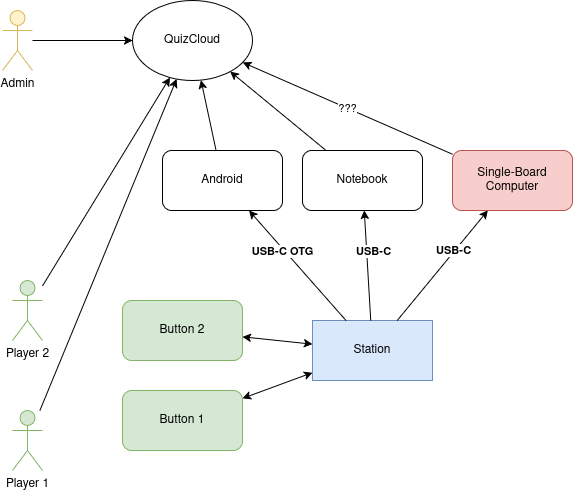

The diagram above was exported from draw.io. Its source (the exported page's mxGraphModel, read from the mxfile embedded in the PNG):
<mxGraphModel dx="1426" dy="716" grid="1" gridSize="10" guides="1" tooltips="1" connect="1" arrows="1" fold="1" page="1" pageScale="1" pageWidth="850" pageHeight="1100" math="0" shadow="0">
  <root>
    <mxCell id="0" />
    <mxCell id="1" parent="0" />
    <mxCell id="AN_TkVsQ7Uym4EmcRGJJ-1" parent="1" style="rounded=1;whiteSpace=wrap;html=1;fillColor=#d5e8d4;strokeColor=#82b366;" value="Button 1" vertex="1">
      <mxGeometry height="60" width="120" x="210" y="460" as="geometry" />
    </mxCell>
    <mxCell id="AN_TkVsQ7Uym4EmcRGJJ-2" parent="1" style="rounded=1;whiteSpace=wrap;html=1;fillColor=#d5e8d4;strokeColor=#82b366;" value="Button 2" vertex="1">
      <mxGeometry height="60" width="120" x="210" y="370" as="geometry" />
    </mxCell>
    <mxCell id="AN_TkVsQ7Uym4EmcRGJJ-3" parent="1" style="rounded=0;whiteSpace=wrap;html=1;fillColor=#dae8fc;strokeColor=#6c8ebf;" value="Station" vertex="1">
      <mxGeometry height="60" width="120" x="400" y="390" as="geometry" />
    </mxCell>
    <mxCell id="AN_TkVsQ7Uym4EmcRGJJ-4" parent="1" style="ellipse;whiteSpace=wrap;html=1;" value="QuizCloud" vertex="1">
      <mxGeometry height="80" width="120" x="220" y="70" as="geometry" />
    </mxCell>
    <mxCell id="AN_TkVsQ7Uym4EmcRGJJ-5" edge="1" parent="1" source="AN_TkVsQ7Uym4EmcRGJJ-3" style="endArrow=classic;startArrow=classic;html=1;rounded=0;" target="AN_TkVsQ7Uym4EmcRGJJ-1" value="">
      <mxGeometry height="50" relative="1" width="50" as="geometry">
        <mxPoint x="400" y="410" as="sourcePoint" />
        <mxPoint x="450" y="360" as="targetPoint" />
      </mxGeometry>
    </mxCell>
    <mxCell id="AN_TkVsQ7Uym4EmcRGJJ-6" edge="1" parent="1" source="AN_TkVsQ7Uym4EmcRGJJ-3" style="endArrow=classic;startArrow=classic;html=1;rounded=0;" target="AN_TkVsQ7Uym4EmcRGJJ-2" value="">
      <mxGeometry height="50" relative="1" width="50" as="geometry">
        <mxPoint x="400" y="410" as="sourcePoint" />
        <mxPoint x="450" y="360" as="targetPoint" />
      </mxGeometry>
    </mxCell>
    <mxCell id="AN_TkVsQ7Uym4EmcRGJJ-7" edge="1" parent="1" source="AN_TkVsQ7Uym4EmcRGJJ-3" style="endArrow=classic;html=1;rounded=0;" target="RojZ-QL1b-5ndfy6nz1B-3" value="">
      <mxGeometry height="50" relative="1" width="50" as="geometry">
        <mxPoint x="400" y="220" as="sourcePoint" />
        <mxPoint x="450" y="170" as="targetPoint" />
      </mxGeometry>
    </mxCell>
    <mxCell id="RojZ-QL1b-5ndfy6nz1B-11" connectable="0" parent="AN_TkVsQ7Uym4EmcRGJJ-7" style="edgeLabel;html=1;align=center;verticalAlign=middle;resizable=0;points=[];fontStyle=1" value="USB-C" vertex="1">
      <mxGeometry relative="1" x="-0.0612" y="-1" as="geometry">
        <mxPoint x="12" y="-19" as="offset" />
      </mxGeometry>
    </mxCell>
    <mxCell id="AN_TkVsQ7Uym4EmcRGJJ-8" parent="1" style="shape=umlActor;verticalLabelPosition=bottom;verticalAlign=top;html=1;outlineConnect=0;fillColor=#d5e8d4;strokeColor=#82b366;" value="Player 1" vertex="1">
      <mxGeometry height="60" width="30" x="100" y="480" as="geometry" />
    </mxCell>
    <mxCell id="AN_TkVsQ7Uym4EmcRGJJ-9" edge="1" parent="1" source="AN_TkVsQ7Uym4EmcRGJJ-8" style="endArrow=classic;html=1;rounded=0;" target="AN_TkVsQ7Uym4EmcRGJJ-4" value="">
      <mxGeometry height="50" relative="1" width="50" as="geometry">
        <mxPoint x="400" y="220" as="sourcePoint" />
        <mxPoint x="450" y="170" as="targetPoint" />
      </mxGeometry>
    </mxCell>
    <mxCell id="AN_TkVsQ7Uym4EmcRGJJ-10" parent="1" style="shape=umlActor;verticalLabelPosition=bottom;verticalAlign=top;html=1;outlineConnect=0;fillColor=#d5e8d4;strokeColor=#82b366;" value="Player 2" vertex="1">
      <mxGeometry height="60" width="30" x="100" y="350" as="geometry" />
    </mxCell>
    <mxCell id="AN_TkVsQ7Uym4EmcRGJJ-11" edge="1" parent="1" source="AN_TkVsQ7Uym4EmcRGJJ-10" style="endArrow=classic;html=1;rounded=0;" target="AN_TkVsQ7Uym4EmcRGJJ-4" value="">
      <mxGeometry height="50" relative="1" width="50" as="geometry">
        <mxPoint x="400" y="220" as="sourcePoint" />
        <mxPoint x="450" y="170" as="targetPoint" />
      </mxGeometry>
    </mxCell>
    <mxCell id="AN_TkVsQ7Uym4EmcRGJJ-14" parent="1" style="shape=umlActor;verticalLabelPosition=bottom;verticalAlign=top;html=1;outlineConnect=0;fillColor=#fff2cc;strokeColor=#d6b656;" value="Admin" vertex="1">
      <mxGeometry height="60" width="30" x="90" y="80" as="geometry" />
    </mxCell>
    <mxCell id="AN_TkVsQ7Uym4EmcRGJJ-15" edge="1" parent="1" source="AN_TkVsQ7Uym4EmcRGJJ-14" style="endArrow=classic;html=1;rounded=0;" target="AN_TkVsQ7Uym4EmcRGJJ-4" value="">
      <mxGeometry height="50" relative="1" width="50" as="geometry">
        <mxPoint x="290" y="410" as="sourcePoint" />
        <mxPoint x="340" y="360" as="targetPoint" />
      </mxGeometry>
    </mxCell>
    <mxCell id="RojZ-QL1b-5ndfy6nz1B-1" parent="1" style="rounded=1;whiteSpace=wrap;html=1;" value="Android" vertex="1">
      <mxGeometry height="60" width="120" x="250" y="220" as="geometry" />
    </mxCell>
    <mxCell id="RojZ-QL1b-5ndfy6nz1B-2" parent="1" style="rounded=1;whiteSpace=wrap;html=1;" value="Notebook" vertex="1">
      <mxGeometry height="60" width="120" x="390" y="220" as="geometry" />
    </mxCell>
    <mxCell id="RojZ-QL1b-5ndfy6nz1B-3" parent="1" style="rounded=1;whiteSpace=wrap;html=1;fillColor=#f8cecc;strokeColor=#b85450;" value="Single-Board Computer" vertex="1">
      <mxGeometry height="60" width="120" x="540" y="220" as="geometry" />
    </mxCell>
    <mxCell id="RojZ-QL1b-5ndfy6nz1B-4" edge="1" parent="1" source="AN_TkVsQ7Uym4EmcRGJJ-3" style="endArrow=classic;html=1;rounded=0;fontStyle=1" target="RojZ-QL1b-5ndfy6nz1B-2" value="">
      <mxGeometry height="50" relative="1" width="50" as="geometry">
        <mxPoint x="400" y="220" as="sourcePoint" />
        <mxPoint x="450" y="170" as="targetPoint" />
      </mxGeometry>
    </mxCell>
    <mxCell id="RojZ-QL1b-5ndfy6nz1B-10" connectable="0" parent="RojZ-QL1b-5ndfy6nz1B-4" style="edgeLabel;html=1;align=center;verticalAlign=middle;resizable=0;points=[];fontStyle=1" value="USB-C" vertex="1">
      <mxGeometry relative="1" x="-0.0533" y="1" as="geometry">
        <mxPoint x="6" y="-18" as="offset" />
      </mxGeometry>
    </mxCell>
    <mxCell id="RojZ-QL1b-5ndfy6nz1B-5" edge="1" parent="1" source="AN_TkVsQ7Uym4EmcRGJJ-3" style="endArrow=classic;html=1;rounded=0;" target="RojZ-QL1b-5ndfy6nz1B-1" value="">
      <mxGeometry height="50" relative="1" width="50" as="geometry">
        <mxPoint x="400" y="220" as="sourcePoint" />
        <mxPoint x="450" y="170" as="targetPoint" />
      </mxGeometry>
    </mxCell>
    <mxCell id="RojZ-QL1b-5ndfy6nz1B-9" connectable="0" parent="RojZ-QL1b-5ndfy6nz1B-5" style="edgeLabel;html=1;align=center;verticalAlign=middle;resizable=0;points=[];" value="&lt;strong data-start=&quot;2056&quot; data-end=&quot;2077&quot;&gt;USB-C OTG&lt;/strong&gt;" vertex="1">
      <mxGeometry relative="1" x="-0.1912" y="-2" as="geometry">
        <mxPoint x="-26" y="-24" as="offset" />
      </mxGeometry>
    </mxCell>
    <mxCell id="RojZ-QL1b-5ndfy6nz1B-6" edge="1" parent="1" source="RojZ-QL1b-5ndfy6nz1B-3" style="endArrow=classic;html=1;rounded=0;" target="AN_TkVsQ7Uym4EmcRGJJ-4" value="???">
      <mxGeometry height="50" relative="1" width="50" as="geometry">
        <mxPoint x="400" y="220" as="sourcePoint" />
        <mxPoint x="450" y="170" as="targetPoint" />
      </mxGeometry>
    </mxCell>
    <mxCell id="RojZ-QL1b-5ndfy6nz1B-7" edge="1" parent="1" source="RojZ-QL1b-5ndfy6nz1B-2" style="endArrow=classic;html=1;rounded=0;" target="AN_TkVsQ7Uym4EmcRGJJ-4" value="">
      <mxGeometry height="50" relative="1" width="50" as="geometry">
        <mxPoint x="400" y="220" as="sourcePoint" />
        <mxPoint x="450" y="170" as="targetPoint" />
      </mxGeometry>
    </mxCell>
    <mxCell id="RojZ-QL1b-5ndfy6nz1B-8" edge="1" parent="1" source="RojZ-QL1b-5ndfy6nz1B-1" style="endArrow=classic;html=1;rounded=0;" target="AN_TkVsQ7Uym4EmcRGJJ-4" value="">
      <mxGeometry height="50" relative="1" width="50" as="geometry">
        <mxPoint x="400" y="220" as="sourcePoint" />
        <mxPoint x="450" y="170" as="targetPoint" />
      </mxGeometry>
    </mxCell>
  </root>
</mxGraphModel>